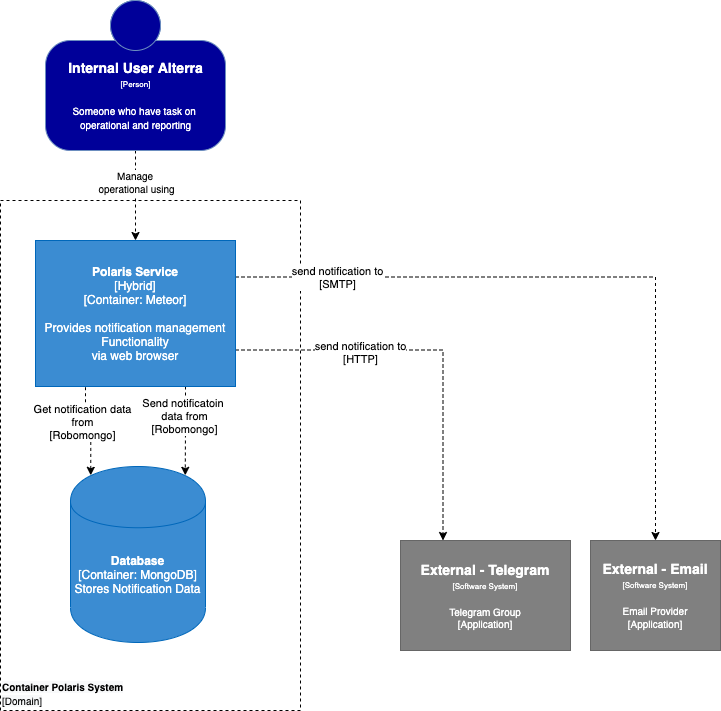

The diagram above was exported from draw.io. Its source (the exported page's mxGraphModel, read from the mxfile embedded in the PNG):
<mxGraphModel dx="786" dy="3743" grid="1" gridSize="10" guides="1" tooltips="1" connect="1" arrows="1" fold="1" page="1" pageScale="1" pageWidth="850" pageHeight="1100" math="0" shadow="0">
  <root>
    <mxCell id="h7JLTWCxwyGjl-gy-Xcd-0" />
    <mxCell id="h7JLTWCxwyGjl-gy-Xcd-1" parent="h7JLTWCxwyGjl-gy-Xcd-0" />
    <mxCell id="mteD8O2AJS8_ZW8Efvgp-0" value="&lt;b style=&quot;color: rgb(0 , 0 , 0) ; font-family: &amp;#34;helvetica&amp;#34; ; font-size: 10px ; font-style: normal ; letter-spacing: normal ; text-align: left ; text-indent: 0px ; text-transform: none ; word-spacing: 0px ; background-color: rgb(248 , 249 , 250)&quot;&gt;Container Polaris System&lt;/b&gt;&lt;br style=&quot;color: rgb(0 , 0 , 0) ; font-family: &amp;#34;helvetica&amp;#34; ; font-size: 10px ; font-style: normal ; font-weight: 400 ; letter-spacing: normal ; text-align: left ; text-indent: 0px ; text-transform: none ; word-spacing: 0px ; background-color: rgb(248 , 249 , 250)&quot;&gt;&lt;span style=&quot;color: rgb(0 , 0 , 0) ; font-family: &amp;#34;helvetica&amp;#34; ; font-size: 10px ; font-style: normal ; font-weight: 400 ; letter-spacing: normal ; text-align: left ; text-indent: 0px ; text-transform: none ; word-spacing: 0px ; background-color: rgb(248 , 249 , 250) ; display: inline ; float: none&quot;&gt;[Domain]&lt;/span&gt;" style="text;whiteSpace=wrap;html=1;fontColor=#000000;verticalAlign=bottom;dashed=1;strokeColor=#000000;" parent="h7JLTWCxwyGjl-gy-Xcd-1" vertex="1">
      <mxGeometry x="30" y="-3080" width="300" height="510" as="geometry" />
    </mxCell>
    <mxCell id="h7JLTWCxwyGjl-gy-Xcd-5" value="&lt;b&gt;&lt;font style=&quot;font-size: 14px&quot;&gt;External -&amp;nbsp;&lt;/font&gt;&lt;/b&gt;&lt;b&gt;&lt;font style=&quot;font-size: 14px&quot;&gt;Telegram&lt;/font&gt;&lt;/b&gt;&lt;div&gt;&lt;font style=&quot;font-size: 8px&quot;&gt;[Software System]&lt;/font&gt;&lt;/div&gt;&lt;br&gt;&lt;div style=&quot;font-size: 10px&quot;&gt;&lt;font style=&quot;font-size: 10px&quot;&gt;Telegram Group&lt;/font&gt;&lt;/div&gt;&lt;div style=&quot;font-size: 10px&quot;&gt;[Application]&lt;br&gt;&lt;/div&gt;" style="rounded=0;whiteSpace=wrap;html=1;labelBackgroundColor=none;fillColor=#808080;align=center;arcSize=10;strokeColor=#666666;points=[[0.25,0,0],[0.5,0,0],[0.75,0,0],[1,0.25,0],[1,0.5,0],[1,0.75,0],[0.75,1,0],[0.5,1,0],[0.25,1,0],[0,0.75,0],[0,0.5,0],[0,0.25,0]];fontColor=#FFFFFF;" parent="h7JLTWCxwyGjl-gy-Xcd-1" vertex="1">
      <mxGeometry x="430" y="-2740" width="170" height="110" as="geometry" />
    </mxCell>
    <mxCell id="h7JLTWCxwyGjl-gy-Xcd-11" value="&lt;b&gt;&lt;font style=&quot;font-size: 14px&quot;&gt;External -&amp;nbsp;&lt;/font&gt;&lt;/b&gt;&lt;b&gt;&lt;font style=&quot;font-size: 14px&quot;&gt;Email&lt;/font&gt;&lt;/b&gt;&lt;div&gt;&lt;font style=&quot;font-size: 8px&quot;&gt;[Software System]&lt;/font&gt;&lt;/div&gt;&lt;br&gt;&lt;div style=&quot;font-size: 10px&quot;&gt;Email Provider&lt;/div&gt;&lt;span style=&quot;font-size: 10px&quot;&gt;[Application]&lt;br&gt;&lt;/span&gt;" style="rounded=0;whiteSpace=wrap;html=1;labelBackgroundColor=none;fillColor=#808080;align=center;arcSize=10;strokeColor=#666666;points=[[0.25,0,0],[0.5,0,0],[0.75,0,0],[1,0.25,0],[1,0.5,0],[1,0.75,0],[0.75,1,0],[0.5,1,0],[0.25,1,0],[0,0.75,0],[0,0.5,0],[0,0.25,0]];fontColor=#FFFFFF;" parent="h7JLTWCxwyGjl-gy-Xcd-1" vertex="1">
      <mxGeometry x="620" y="-2740" width="130" height="110" as="geometry" />
    </mxCell>
    <mxCell id="UQ6gXKbO7BDvt83n6Kdm-0" style="edgeStyle=orthogonalEdgeStyle;rounded=0;orthogonalLoop=1;jettySize=auto;html=1;entryX=0.25;entryY=1;entryDx=0;entryDy=0;entryPerimeter=0;fontColor=#000000;exitX=0.15;exitY=0.05;exitDx=0;exitDy=0;exitPerimeter=0;startArrow=classic;startFill=1;endArrow=none;endFill=0;dashed=1;" parent="h7JLTWCxwyGjl-gy-Xcd-1" source="gPCnzMU3R-xkX5ERVHsn-0" target="gPCnzMU3R-xkX5ERVHsn-1" edge="1">
      <mxGeometry relative="1" as="geometry" />
    </mxCell>
    <mxCell id="UQ6gXKbO7BDvt83n6Kdm-1" value="Get notification data&lt;br&gt;from&lt;br&gt;[Robomongo]" style="edgeLabel;html=1;align=center;verticalAlign=middle;resizable=0;points=[];fontColor=#000000;" parent="UQ6gXKbO7BDvt83n6Kdm-0" vertex="1" connectable="0">
      <mxGeometry x="-0.0155" y="5" relative="1" as="geometry">
        <mxPoint x="-4" y="-7" as="offset" />
      </mxGeometry>
    </mxCell>
    <mxCell id="gPCnzMU3R-xkX5ERVHsn-0" value="&lt;b&gt;Database&lt;/b&gt;&lt;br&gt;[Container: MongoDB]&lt;br&gt;Stores Notification Data" style="shape=cylinder;whiteSpace=wrap;html=1;boundedLbl=1;backgroundOutline=1;fontColor=#FFFFFF;strokeColor=#0067BA;fillColor=#3B8CD2;" parent="h7JLTWCxwyGjl-gy-Xcd-1" vertex="1">
      <mxGeometry x="100" y="-2814" width="135" height="176" as="geometry" />
    </mxCell>
    <mxCell id="WwkG6QUl7KXA7ovKwIEN-0" style="edgeStyle=orthogonalEdgeStyle;rounded=0;orthogonalLoop=1;jettySize=auto;html=1;entryX=0.85;entryY=0.05;entryDx=0;entryDy=0;entryPerimeter=0;dashed=1;startArrow=none;startFill=0;endArrow=classic;endFill=1;fontColor=#000000;exitX=0.75;exitY=1;exitDx=0;exitDy=0;exitPerimeter=0;" parent="h7JLTWCxwyGjl-gy-Xcd-1" source="gPCnzMU3R-xkX5ERVHsn-1" target="gPCnzMU3R-xkX5ERVHsn-0" edge="1">
      <mxGeometry relative="1" as="geometry" />
    </mxCell>
    <mxCell id="WwkG6QUl7KXA7ovKwIEN-1" value="Send notificatoin &lt;br&gt;data from&lt;br&gt;[Robomongo]" style="edgeLabel;html=1;align=center;verticalAlign=middle;resizable=0;points=[];fontColor=#000000;" parent="WwkG6QUl7KXA7ovKwIEN-0" vertex="1" connectable="0">
      <mxGeometry x="-0.097" y="-10" relative="1" as="geometry">
        <mxPoint x="9" y="-10" as="offset" />
      </mxGeometry>
    </mxCell>
    <mxCell id="ld-SliU3lxlZQkDWqIxA-0" style="edgeStyle=orthogonalEdgeStyle;rounded=0;orthogonalLoop=1;jettySize=auto;html=1;entryX=0.25;entryY=0;entryDx=0;entryDy=0;entryPerimeter=0;dashed=1;startArrow=none;startFill=0;endArrow=classic;endFill=1;fontColor=#000000;exitX=1;exitY=0.75;exitDx=0;exitDy=0;exitPerimeter=0;" parent="h7JLTWCxwyGjl-gy-Xcd-1" source="gPCnzMU3R-xkX5ERVHsn-1" target="h7JLTWCxwyGjl-gy-Xcd-5" edge="1">
      <mxGeometry relative="1" as="geometry" />
    </mxCell>
    <mxCell id="VXqlUUfGXM7RjtBHlEuH-0" value="send notification to&lt;br&gt;[HTTP]" style="edgeLabel;html=1;align=center;verticalAlign=middle;resizable=0;points=[];fontColor=#000000;" parent="ld-SliU3lxlZQkDWqIxA-0" vertex="1" connectable="0">
      <mxGeometry x="-0.3744" y="-3" relative="1" as="geometry">
        <mxPoint y="-1" as="offset" />
      </mxGeometry>
    </mxCell>
    <mxCell id="ld-SliU3lxlZQkDWqIxA-2" style="edgeStyle=orthogonalEdgeStyle;rounded=0;orthogonalLoop=1;jettySize=auto;html=1;dashed=1;startArrow=none;startFill=0;endArrow=classic;endFill=1;fontColor=#000000;exitX=1;exitY=0.25;exitDx=0;exitDy=0;exitPerimeter=0;" parent="h7JLTWCxwyGjl-gy-Xcd-1" source="gPCnzMU3R-xkX5ERVHsn-1" target="h7JLTWCxwyGjl-gy-Xcd-11" edge="1">
      <mxGeometry relative="1" as="geometry" />
    </mxCell>
    <mxCell id="VXqlUUfGXM7RjtBHlEuH-2" value="send notification to&lt;br&gt;[SMTP]" style="edgeLabel;html=1;align=center;verticalAlign=middle;resizable=0;points=[];fontColor=#000000;" parent="ld-SliU3lxlZQkDWqIxA-2" vertex="1" connectable="0">
      <mxGeometry x="-0.7039" relative="1" as="geometry">
        <mxPoint as="offset" />
      </mxGeometry>
    </mxCell>
    <mxCell id="gPCnzMU3R-xkX5ERVHsn-1" value="&lt;b&gt;Polaris Service&lt;/b&gt;&lt;br&gt;[Hybrid]&lt;br&gt;&lt;div&gt;[Container: Meteor]&lt;/div&gt;&lt;br&gt;&lt;div&gt;Provides notification management Functionality&lt;/div&gt;&lt;div&gt;via web browser&lt;/div&gt;" style="rounded=0;whiteSpace=wrap;html=1;labelBackgroundColor=none;align=center;arcSize=10;points=[[0.25,0,0],[0.5,0,0],[0.75,0,0],[1,0.25,0],[1,0.5,0],[1,0.75,0],[0.75,1,0],[0.5,1,0],[0.25,1,0],[0,0.75,0],[0,0.5,0],[0,0.25,0]];fontColor=#FFFFFF;strokeColor=#0067BA;fillColor=#3B8CD2;" parent="h7JLTWCxwyGjl-gy-Xcd-1" vertex="1">
      <mxGeometry x="65" y="-3040" width="200" height="146" as="geometry" />
    </mxCell>
    <mxCell id="ogdpSfqSrlgRoaZcDfEv-3" style="edgeStyle=orthogonalEdgeStyle;rounded=0;orthogonalLoop=1;jettySize=auto;html=1;dashed=1;startArrow=none;startFill=0;endArrow=classic;endFill=1;fontColor=#000000;" parent="h7JLTWCxwyGjl-gy-Xcd-1" source="ogdpSfqSrlgRoaZcDfEv-2" target="gPCnzMU3R-xkX5ERVHsn-1" edge="1">
      <mxGeometry relative="1" as="geometry" />
    </mxCell>
    <mxCell id="6HVFziBlybYdyjsipsTh-0" value="&lt;span style=&quot;font-size: 10px&quot;&gt;Manage&amp;nbsp;&lt;br&gt;operational u&lt;/span&gt;&lt;span style=&quot;font-size: 10px&quot;&gt;sing&lt;/span&gt;" style="edgeLabel;html=1;align=center;verticalAlign=middle;resizable=0;points=[];fontColor=#000000;" parent="ogdpSfqSrlgRoaZcDfEv-3" vertex="1" connectable="0">
      <mxGeometry x="-0.3133" relative="1" as="geometry">
        <mxPoint as="offset" />
      </mxGeometry>
    </mxCell>
    <mxCell id="ogdpSfqSrlgRoaZcDfEv-2" value="&lt;b&gt;&lt;font style=&quot;font-size: 14px&quot;&gt;Internal User Alterra&lt;/font&gt;&lt;/b&gt;&lt;div&gt;&lt;font style=&quot;font-size: 8px&quot;&gt;[Person]&lt;/font&gt;&lt;/div&gt;&lt;br&gt;&lt;div&gt;&lt;font style=&quot;font-size: 10px&quot;&gt;Someone who have task on&amp;nbsp;&lt;/font&gt;&lt;/div&gt;&lt;div&gt;&lt;font style=&quot;font-size: 10px&quot;&gt;operational and reporting&lt;/font&gt;&lt;/div&gt;" style="html=1;dashed=0;whitespace=wrap;fillColor=#000099;strokeColor=#6C8EBF;shape=mxgraph.c4.person;align=center;points=[[0.5,0,0],[1,0.5,0],[1,0.75,0],[0.75,1,0],[0.5,1,0],[0.25,1,0],[0,0.75,0],[0,0.5,0]];fontColor=#FFFFFF;" parent="h7JLTWCxwyGjl-gy-Xcd-1" vertex="1">
      <mxGeometry x="75" y="-3280" width="180" height="150" as="geometry" />
    </mxCell>
  </root>
</mxGraphModel>